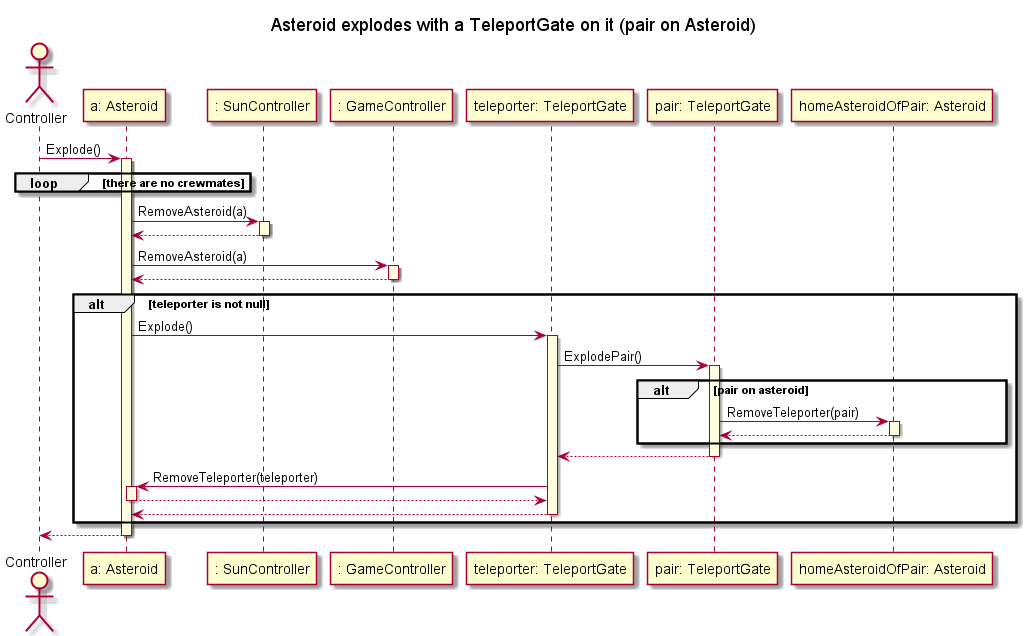

The diagram above was rendered by PlantUML. Its source (embedded in the PNG):
@startuml
skinparam SequenceLifeLineBackgroundColor LightYellow

title "Asteroid explodes with a TeleportGate on it (pair on Asteroid)"

actor Controller as C

participant "a: Asteroid" as a
participant ": SunController" as sun
participant ": GameController" as game
participant "teleporter: TeleportGate" as tport
participant "pair: TeleportGate" as pair
participant "homeAsteroidOfPair: Asteroid" as home1

C -> a ++ : Explode()

loop there are no crewmates
end

a -> sun ++ : RemoveAsteroid(a)
sun --> a --

a -> game ++ : RemoveAsteroid(a)
game --> a --

alt teleporter is not null

    a -> tport ++ : Explode()

        tport -> pair ++ : ExplodePair()
        
            alt pair on asteroid

                pair -> home1 ++ : RemoveTeleporter(pair)
                home1 --> pair --

            end
        
        pair --> tport --

        tport -> a ++ : RemoveTeleporter(teleporter)
        a --> tport --

    tport --> a --

end

a --> C --

@enduml